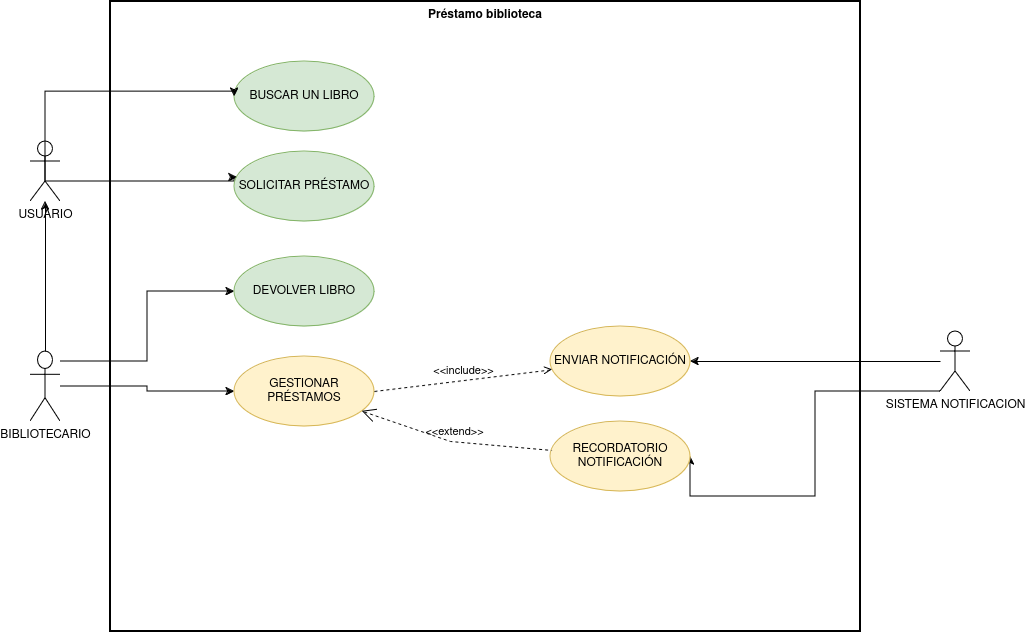

The diagram above was exported from draw.io. Its source (the exported page's mxGraphModel, read from the mxfile embedded in the PNG):
<mxGraphModel dx="1434" dy="750" grid="1" gridSize="10" guides="1" tooltips="1" connect="1" arrows="1" fold="1" page="1" pageScale="1" pageWidth="827" pageHeight="1169" math="0" shadow="0">
  <root>
    <mxCell id="0" />
    <mxCell id="1" parent="0" />
    <mxCell id="eQrMsPMeH1WhUuzhXCH6-25" value="Préstamo biblioteca" style="shape=rect;html=1;verticalAlign=top;fontStyle=1;whiteSpace=wrap;align=center;fillColor=none;strokeWidth=2;" parent="1" vertex="1">
      <mxGeometry x="150" y="60" width="750" height="630" as="geometry" />
    </mxCell>
    <mxCell id="eQrMsPMeH1WhUuzhXCH6-14" style="edgeStyle=orthogonalEdgeStyle;rounded=0;orthogonalLoop=1;jettySize=auto;html=1;entryX=0.021;entryY=0.371;entryDx=0;entryDy=0;exitX=0.5;exitY=0.5;exitDx=0;exitDy=0;exitPerimeter=0;entryPerimeter=0;" parent="1" source="eQrMsPMeH1WhUuzhXCH6-1" target="eQrMsPMeH1WhUuzhXCH6-9" edge="1">
      <mxGeometry relative="1" as="geometry">
        <Array as="points">
          <mxPoint x="85" y="240" />
          <mxPoint x="274" y="240" />
          <mxPoint x="274" y="236" />
        </Array>
      </mxGeometry>
    </mxCell>
    <mxCell id="eQrMsPMeH1WhUuzhXCH6-1" value="USUARIO" style="shape=umlActor;html=1;verticalLabelPosition=bottom;verticalAlign=top;align=center;" parent="1" vertex="1">
      <mxGeometry x="70" y="200" width="30" height="60" as="geometry" />
    </mxCell>
    <mxCell id="eQrMsPMeH1WhUuzhXCH6-2" value="BUSCAR UN LIBRO" style="ellipse;whiteSpace=wrap;html=1;fillColor=#d5e8d4;strokeColor=#82b366;" parent="1" vertex="1">
      <mxGeometry x="274" y="120" width="140" height="70" as="geometry" />
    </mxCell>
    <mxCell id="eQrMsPMeH1WhUuzhXCH6-16" style="edgeStyle=orthogonalEdgeStyle;rounded=0;orthogonalLoop=1;jettySize=auto;html=1;entryX=0;entryY=0.5;entryDx=0;entryDy=0;" parent="1" source="eQrMsPMeH1WhUuzhXCH6-3" target="eQrMsPMeH1WhUuzhXCH6-10" edge="1">
      <mxGeometry relative="1" as="geometry" />
    </mxCell>
    <mxCell id="PIEvpe1xgasqFa2O4y0w-2" style="edgeStyle=orthogonalEdgeStyle;rounded=0;orthogonalLoop=1;jettySize=auto;html=1;entryX=0;entryY=0.5;entryDx=0;entryDy=0;" edge="1" parent="1" source="eQrMsPMeH1WhUuzhXCH6-3" target="PIEvpe1xgasqFa2O4y0w-1">
      <mxGeometry relative="1" as="geometry">
        <Array as="points">
          <mxPoint x="187" y="420" />
          <mxPoint x="187" y="350" />
        </Array>
      </mxGeometry>
    </mxCell>
    <mxCell id="eQrMsPMeH1WhUuzhXCH6-3" value="BIBLIOTECARIO" style="shape=umlActor;html=1;verticalLabelPosition=bottom;verticalAlign=top;align=center;" parent="1" vertex="1">
      <mxGeometry x="70" y="410" width="30" height="70" as="geometry" />
    </mxCell>
    <mxCell id="eQrMsPMeH1WhUuzhXCH6-21" style="edgeStyle=orthogonalEdgeStyle;rounded=0;orthogonalLoop=1;jettySize=auto;html=1;" parent="1" source="eQrMsPMeH1WhUuzhXCH6-8" target="eQrMsPMeH1WhUuzhXCH6-18" edge="1">
      <mxGeometry relative="1" as="geometry" />
    </mxCell>
    <mxCell id="eQrMsPMeH1WhUuzhXCH6-23" style="edgeStyle=orthogonalEdgeStyle;rounded=0;orthogonalLoop=1;jettySize=auto;html=1;entryX=1;entryY=0.5;entryDx=0;entryDy=0;" parent="1" source="eQrMsPMeH1WhUuzhXCH6-8" target="eQrMsPMeH1WhUuzhXCH6-11" edge="1">
      <mxGeometry relative="1" as="geometry">
        <Array as="points">
          <mxPoint x="855" y="450" />
          <mxPoint x="855" y="555" />
        </Array>
      </mxGeometry>
    </mxCell>
    <mxCell id="eQrMsPMeH1WhUuzhXCH6-8" value="SISTEMA NOTIFICACION" style="shape=umlActor;html=1;verticalLabelPosition=bottom;verticalAlign=top;align=center;" parent="1" vertex="1">
      <mxGeometry x="980" y="390" width="30" height="60" as="geometry" />
    </mxCell>
    <mxCell id="eQrMsPMeH1WhUuzhXCH6-9" value="SOLICITAR PRÉSTAMO" style="ellipse;whiteSpace=wrap;html=1;fillColor=#d5e8d4;strokeColor=#82b366;" parent="1" vertex="1">
      <mxGeometry x="274" y="210" width="140" height="70" as="geometry" />
    </mxCell>
    <mxCell id="eQrMsPMeH1WhUuzhXCH6-10" value="GESTIONAR PRÉSTAMOS" style="ellipse;whiteSpace=wrap;html=1;fillColor=#fff2cc;strokeColor=#d6b656;" parent="1" vertex="1">
      <mxGeometry x="274" y="415" width="140" height="70" as="geometry" />
    </mxCell>
    <mxCell id="eQrMsPMeH1WhUuzhXCH6-11" value="RECORDATORIO NOTIFICACIÓN" style="ellipse;whiteSpace=wrap;html=1;fillColor=#fff2cc;strokeColor=#d6b656;" parent="1" vertex="1">
      <mxGeometry x="590" y="480" width="140" height="70" as="geometry" />
    </mxCell>
    <mxCell id="eQrMsPMeH1WhUuzhXCH6-12" style="edgeStyle=orthogonalEdgeStyle;rounded=0;orthogonalLoop=1;jettySize=auto;html=1;entryX=0;entryY=0.5;entryDx=0;entryDy=0;" parent="1" target="eQrMsPMeH1WhUuzhXCH6-2" edge="1">
      <mxGeometry relative="1" as="geometry">
        <mxPoint x="85" y="230" as="sourcePoint" />
        <Array as="points">
          <mxPoint x="85" y="150" />
          <mxPoint x="274" y="150" />
        </Array>
      </mxGeometry>
    </mxCell>
    <mxCell id="eQrMsPMeH1WhUuzhXCH6-17" style="edgeStyle=orthogonalEdgeStyle;rounded=0;orthogonalLoop=1;jettySize=auto;html=1;" parent="1" source="eQrMsPMeH1WhUuzhXCH6-3" target="eQrMsPMeH1WhUuzhXCH6-1" edge="1">
      <mxGeometry relative="1" as="geometry" />
    </mxCell>
    <mxCell id="eQrMsPMeH1WhUuzhXCH6-18" value="ENVIAR NOTIFICACIÓN" style="ellipse;whiteSpace=wrap;html=1;fillColor=#fff2cc;strokeColor=#d6b656;" parent="1" vertex="1">
      <mxGeometry x="590" y="385" width="140" height="70" as="geometry" />
    </mxCell>
    <mxCell id="eQrMsPMeH1WhUuzhXCH6-22" value="&amp;lt;&amp;lt;include&amp;gt;&amp;gt;" style="edgeStyle=none;html=1;endArrow=open;verticalAlign=bottom;dashed=1;labelBackgroundColor=none;rounded=0;exitX=1;exitY=0.5;exitDx=0;exitDy=0;" parent="1" source="eQrMsPMeH1WhUuzhXCH6-10" target="eQrMsPMeH1WhUuzhXCH6-18" edge="1">
      <mxGeometry width="160" relative="1" as="geometry">
        <mxPoint x="420" y="420" as="sourcePoint" />
        <mxPoint x="580" y="420" as="targetPoint" />
      </mxGeometry>
    </mxCell>
    <mxCell id="eQrMsPMeH1WhUuzhXCH6-24" value="&amp;lt;&amp;lt;extend&amp;gt;&amp;gt;" style="edgeStyle=none;html=1;startArrow=open;endArrow=none;startSize=12;verticalAlign=bottom;dashed=1;labelBackgroundColor=none;rounded=0;" parent="1" source="eQrMsPMeH1WhUuzhXCH6-10" target="eQrMsPMeH1WhUuzhXCH6-11" edge="1">
      <mxGeometry width="160" relative="1" as="geometry">
        <mxPoint x="380" y="450" as="sourcePoint" />
        <mxPoint x="540" y="450" as="targetPoint" />
        <Array as="points">
          <mxPoint x="490" y="500" />
        </Array>
      </mxGeometry>
    </mxCell>
    <mxCell id="PIEvpe1xgasqFa2O4y0w-1" value="DEVOLVER LIBRO" style="ellipse;whiteSpace=wrap;html=1;fillColor=#d5e8d4;strokeColor=#82b366;" vertex="1" parent="1">
      <mxGeometry x="274" y="315" width="140" height="70" as="geometry" />
    </mxCell>
  </root>
</mxGraphModel>